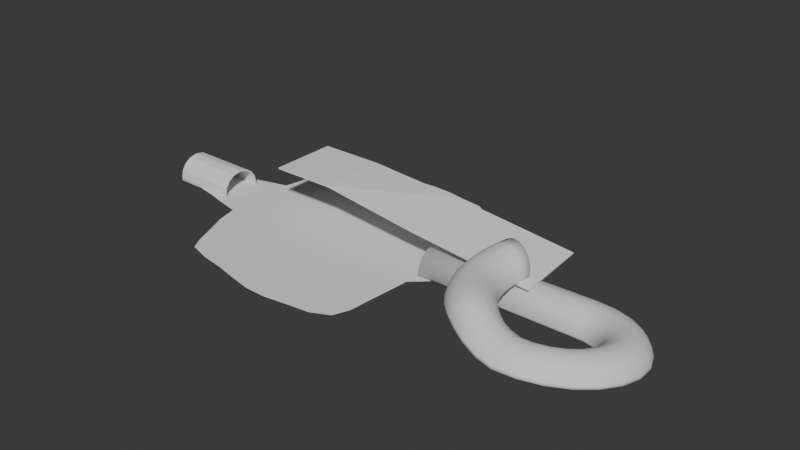 # Source: dragons_ridge.blend  (saved by Blender 4.2.66; exported with 4.5.12 LTS)
import bpy
from mathutils import Matrix  # noqa: F401  (used for matrix-valued properties, if any)

bpy.ops.wm.read_factory_settings(use_empty=True)
scene = bpy.context.scene
scene.name = 'Scene'

# ---- collections
col_collection = bpy.data.collections.new('Collection'); scene.collection.children.link(col_collection)

# ---- world
world_world = bpy.data.worlds.new('World'); scene.world = world_world
world_world.use_nodes = True; world_world.node_tree.nodes.clear()
_N = world_world.node_tree.nodes; _L = world_world.node_tree.links
n0 = _N.new('ShaderNodeOutputWorld'); n0.name = 'World Output'; n0.location = (300, 300)
n1 = _N.new('ShaderNodeBackground'); n1.name = 'Background'; n1.location = (10, 300)
n1.inputs[0].default_value = (0.05088, 0.05088, 0.05088, 1.0)
_L.new(n1.outputs[0], n0.inputs[0])
n0.is_active_output = True
world_world.color = (0.05088, 0.05088, 0.05088)
world_world.sun_shadow_jitter_overblur = 0.0

# ---- meshes
me_cube_001 = bpy.data.meshes.new('Cube.001')
me_cube_001.from_pydata([(-24.0, -15.0, -8.0), (-24.0, 15.0, -8.0), (24.0, -15.0, -8.0), (24.0, 15.0, -8.0), (-24.0, -15.0, -6.36), (-24.0, -0.6398, 8.0), (-24.0, -13.91, -0.8648), (-24.0, -10.79, 3.794), (-24.0, -6.135, 6.907), (-24.0, 0.6398, 8.0), (-24.0, 15.0, -6.36), (-24.0, 6.135, 6.907), (-24.0, 10.79, 3.794), (-24.0, 13.91, -0.8648), (24.0, -0.6398, 8.0), (24.0, -15.0, -6.36), (24.0, -6.135, 6.907), (24.0, -10.79, 3.794), (24.0, -13.91, -0.8648), (24.0, 15.0, -6.36), (24.0, 0.6398, 8.0), (24.0, 13.91, -0.8648), (24.0, 10.79, 3.794), (24.0, 6.135, 6.907)], [], [(20, 9, 5, 14), (1, 3, 2, 0), (1, 10, 19, 3), (9, 20, 23, 11), (11, 23, 22, 12), (12, 22, 21, 13), (13, 21, 19, 10), (14, 5, 8, 16), (16, 8, 7, 17), (17, 7, 6, 18), (18, 6, 4, 15), (2, 15, 4, 0)])
_uv = me_cube_001.uv_layers.new(name='UVMap')
_uv.uv.foreach_set('vector', [0.625, 0.6197, 0.875, 0.6197, 0.875, 0.6303, 0.625, 0.6303, 0.125, 0.5, 0.375, 0.5, 0.375, 0.75, 0.125, 0.75, 0.375, 0.25, 0.4006, 0.25, 0.4006, 0.5, 0.375, 0.5, 0.875, 0.6197, 0.625, 0.6197, 0.625, 0.5739, 0.875, 0.5739, 0.875, 0.5739, 0.625, 0.5739, 0.625, 0.5, 0.875, 0.5, 0.625, 0.25, 0.625, 0.5, 0.4865, 0.5, 0.4865, 0.25, 0.4865, 0.25, 0.4865, 0.5, 0.4006, 0.5, 0.4006, 0.25, 0.625, 0.6303, 0.875, 0.6303, 0.875, 0.6761, 0.625, 0.6761, 0.625, 0.6761, 0.875, 0.6761, 0.875, 0.75, 0.625, 0.75, 0.625, 0.75, 0.625, 1.0, 0.4865, 1.0, 0.4865, 0.75, 0.4865, 0.75, 0.4865, 1.0, 0.4006, 1.0, 0.4006, 0.75, 0.375, 0.75, 0.4006, 0.75, 0.4006, 1.0, 0.375, 1.0])
me_cube_001.update()
me_plane = bpy.data.meshes.new('Plane')
me_plane.from_pydata([(90.22, -85.94, 0.0), (81.66, 84.11, 0.0), (-106.4, 16.26, 0.0), (-105.4, 5.426, 0.0), (-105.4, -5.426, 0.0), (-106.4, -16.26, 0.0), (-40.16, -80.92, 0.0), (-24.06, -85.93, 0.0), (-6.507, -88.82, 0.0), (10.86, -92.99, 0.0), (27.14, -96.34, 0.0), (43.26, -96.51, 0.0), (59.89, -94.18, 0.0), (76.83, -92.24, 0.0), (95.01, -74.06, 0.0), (96.26, -57.81, 0.0), (97.79, -42.02, 0.0), (99.17, -25.98, 0.0), (117.6, -9.011, 0.0), (117.5, 9.005, 0.0), (98.15, 25.89, 0.0), (95.09, 41.77, 0.0), (91.68, 57.4, 0.0), (88.91, 73.5, 0.0), (70.73, 91.69, 0.0), (55.32, 93.76, 0.0), (40.55, 96.29, 0.0), (26.06, 97.35, 0.0), (10.74, 96.33, 0.0), (-6.507, 94.89, 0.0), (-24.06, 94.21, 0.0), (-37.1, 90.08, 0.0), (-92.99, -18.83, 0.0), (-91.45, -6.289, 0.0), (-91.45, 6.289, 0.0), (-92.99, 18.83, 0.0), (-78.59, -22.69, 0.0), (-76.83, -7.777, 0.0), (-76.83, 7.777, 0.0), (-78.59, 22.99, 0.0), (-45.6, -71.39, 0.0), (-51.38, -56.93, 0.0), (-57.91, -41.77, 0.0), (-61.58, -26.41, 0.0), (-60.23, -9.486, 0.0), (-60.23, 9.493, 0.0), (-61.58, 27.44, 0.0), (-57.91, 45.27, 0.0), (-51.38, 63.5, 0.0), (-45.6, 79.98, 0.0), (-26.86, -73.55, 0.0), (-31.38, -60.37, 0.0), (-37.23, -45.46, 0.0), (-41.45, -29.35, 0.0), (-40.83, -10.77, 0.0), (-40.83, 10.8, 0.0), (-41.45, 30.91, 0.0), (-37.23, 49.83, 0.0), (-31.38, 67.26, 0.0), (-26.86, 81.63, 0.0), (-8.911, -75.25, 0.0), (-12.33, -62.19, 0.0), (-16.55, -47.81, 0.0), (-19.76, -31.17, 0.0), (-19.22, -11.17, 0.0), (-19.22, 11.17, 0.0), (-19.76, 32.3, 0.0), (-16.55, 51.16, 0.0), (-12.33, 67.27, 0.0), (-8.911, 81.17, 0.0), (9.189, -77.53, 0.0), (6.734, -63.31, 0.0), (4.06, -48.14, 0.0), (2.459, -30.72, 0.0), (3.324, -10.38, 0.0), (3.324, 10.38, 0.0), (2.459, 30.91, 0.0), (4.06, 49.44, 0.0), (6.734, 65.75, 0.0), (9.155, 80.64, 0.0), (26.85, -79.05, 0.0), (25.95, -63.36, 0.0), (25.05, -47.13, 0.0), (24.74, -28.71, 0.0), (25.32, -9.574, 0.0), (25.32, 9.574, 0.0), (24.74, 28.71, 0.0), (25.0, 47.17, 0.0), (25.53, 63.75, 0.0), (25.98, 79.81, 0.0), (43.49, -78.76, 0.0), (44.13, -61.57, 0.0), (44.78, -44.61, 0.0), (45.25, -27.28, 0.0), (45.41, -9.121, 0.0), (45.41, 9.121, 0.0), (45.19, 27.27, 0.0), (44.09, 44.55, 0.0), (42.5, 61.42, 0.0), (41.09, 78.54, 0.0), (60.24, -76.54, 0.0), (61.16, -59.79, 0.0), (62.31, -43.39, 0.0), (63.27, -26.71, 0.0), (63.64, -9.091, 0.0), (63.64, 9.091, 0.0), (62.83, 26.67, 0.0), (60.68, 43.24, 0.0), (58.14, 59.51, 0.0), (56.1, 76.17, 0.0), (77.28, -74.76, 0.0), (78.43, -58.36, 0.0), (79.85, -42.4, 0.0), (81.12, -26.19, 0.0), (81.79, -9.054, 0.0), (81.77, 9.052, 0.0), (80.27, 26.11, 0.0), (77.45, 42.18, 0.0), (74.28, 57.98, 0.0), (71.74, 74.26, 0.0)], [], [(119, 23, 1, 24), (49, 59, 30, 31), (59, 69, 29, 30), (69, 79, 28, 29), (79, 89, 27, 28), (89, 99, 26, 27), (99, 109, 25, 26), (109, 119, 24, 25), (5, 32, 33, 4), (4, 33, 34, 3), (3, 34, 35, 2), (32, 36, 37, 33), (33, 37, 38, 34), (34, 38, 39, 35), (36, 43, 44, 37), (37, 44, 45, 38), (38, 45, 46, 39), (6, 7, 50, 40), (40, 50, 51, 41), (41, 51, 52, 42), (42, 52, 53, 43), (43, 53, 54, 44), (44, 54, 55, 45), (45, 55, 56, 46), (46, 56, 57, 47), (47, 57, 58, 48), (48, 58, 59, 49), (7, 8, 60, 50), (50, 60, 61, 51), (51, 61, 62, 52), (52, 62, 63, 53), (53, 63, 64, 54), (54, 64, 65, 55), (55, 65, 66, 56), (56, 66, 67, 57), (57, 67, 68, 58), (58, 68, 69, 59), (8, 9, 70, 60), (60, 70, 71, 61), (61, 71, 72, 62), (62, 72, 73, 63), (63, 73, 74, 64), (64, 74, 75, 65), (65, 75, 76, 66), (66, 76, 77, 67), (67, 77, 78, 68), (68, 78, 79, 69), (9, 10, 80, 70), (70, 80, 81, 71), (71, 81, 82, 72), (72, 82, 83, 73), (73, 83, 84, 74), (74, 84, 85, 75), (75, 85, 86, 76), (76, 86, 87, 77), (77, 87, 88, 78), (78, 88, 89, 79), (10, 11, 90, 80), (80, 90, 91, 81), (81, 91, 92, 82), (82, 92, 93, 83), (83, 93, 94, 84), (84, 94, 95, 85), (85, 95, 96, 86), (86, 96, 97, 87), (87, 97, 98, 88), (88, 98, 99, 89), (11, 12, 100, 90), (90, 100, 101, 91), (91, 101, 102, 92), (92, 102, 103, 93), (93, 103, 104, 94), (94, 104, 105, 95), (95, 105, 106, 96), (96, 106, 107, 97), (97, 107, 108, 98), (98, 108, 109, 99), (12, 13, 110, 100), (100, 110, 111, 101), (101, 111, 112, 102), (102, 112, 113, 103), (103, 113, 114, 104), (104, 114, 115, 105), (105, 115, 116, 106), (106, 116, 117, 107), (107, 117, 118, 108), (108, 118, 119, 109), (13, 0, 14, 110), (110, 14, 15, 111), (111, 15, 16, 112), (112, 16, 17, 113), (113, 17, 18, 114), (114, 18, 19, 115), (115, 19, 20, 116), (116, 20, 21, 117), (117, 21, 22, 118), (118, 22, 23, 119)])
_uv = me_plane.uv_layers.new(name='UVMap')
_uv.uv.foreach_set('vector', [0.9091, 0.9091, 1.0, 0.9091, 1.0, 1.0, 0.9091, 1.0, 0.2727, 0.9091, 0.3636, 0.9091, 0.3636, 1.0, 0.2727, 1.0, 0.3636, 0.9091, 0.4545, 0.9091, 0.4545, 1.0, 0.3636, 1.0, 0.4545, 0.9091, 0.5455, 0.9091, 0.5455, 1.0, 0.4545, 1.0, 0.5455, 0.9091, 0.6364, 0.9091, 0.6364, 1.0, 0.5455, 1.0, 0.6364, 0.9091, 0.7273, 0.9091, 0.7273, 1.0, 0.6364, 1.0, 0.7273, 0.9091, 0.8182, 0.9091, 0.8182, 1.0, 0.7273, 1.0, 0.8182, 0.9091, 0.9091, 0.9091, 0.9091, 1.0, 0.8182, 1.0, 0.0, 0.3636, 0.09091, 0.3636, 0.09091, 0.4545, 0.0, 0.4545, 0.0, 0.4545, 0.09091, 0.4545, 0.09091, 0.5455, 0.0, 0.5455, 0.0, 0.5455, 0.09091, 0.5455, 0.09091, 0.6364, 0.0, 0.6364, 0.09091, 0.3636, 0.1818, 0.3636, 0.1818, 0.4545, 0.09091, 0.4545, 0.09091, 0.4545, 0.1818, 0.4545, 0.1818, 0.5455, 0.09091, 0.5455, 0.09091, 0.5455, 0.1818, 0.5455, 0.1818, 0.6364, 0.09091, 0.6364, 0.1818, 0.3636, 0.2727, 0.3636, 0.2727, 0.4545, 0.1818, 0.4545, 0.1818, 0.4545, 0.2727, 0.4545, 0.2727, 0.5455, 0.1818, 0.5455, 0.1818, 0.5455, 0.2727, 0.5455, 0.2727, 0.6364, 0.1818, 0.6364, 0.2727, 0.0, 0.3636, 0.0, 0.3636, 0.09091, 0.2727, 0.09091, 0.2727, 0.09091, 0.3636, 0.09091, 0.3636, 0.1818, 0.2727, 0.1818, 0.2727, 0.1818, 0.3636, 0.1818, 0.3636, 0.2727, 0.2727, 0.2727, 0.2727, 0.2727, 0.3636, 0.2727, 0.3636, 0.3636, 0.2727, 0.3636, 0.2727, 0.3636, 0.3636, 0.3636, 0.3636, 0.4545, 0.2727, 0.4545, 0.2727, 0.4545, 0.3636, 0.4545, 0.3636, 0.5455, 0.2727, 0.5455, 0.2727, 0.5455, 0.3636, 0.5455, 0.3636, 0.6364, 0.2727, 0.6364, 0.2727, 0.6364, 0.3636, 0.6364, 0.3636, 0.7273, 0.2727, 0.7273, 0.2727, 0.7273, 0.3636, 0.7273, 0.3636, 0.8182, 0.2727, 0.8182, 0.2727, 0.8182, 0.3636, 0.8182, 0.3636, 0.9091, 0.2727, 0.9091, 0.3636, 0.0, 0.4545, 0.0, 0.4545, 0.09091, 0.3636, 0.09091, 0.3636, 0.09091, 0.4545, 0.09091, 0.4545, 0.1818, 0.3636, 0.1818, 0.3636, 0.1818, 0.4545, 0.1818, 0.4545, 0.2727, 0.3636, 0.2727, 0.3636, 0.2727, 0.4545, 0.2727, 0.4545, 0.3636, 0.3636, 0.3636, 0.3636, 0.3636, 0.4545, 0.3636, 0.4545, 0.4545, 0.3636, 0.4545, 0.3636, 0.4545, 0.4545, 0.4545, 0.4545, 0.5455, 0.3636, 0.5455, 0.3636, 0.5455, 0.4545, 0.5455, 0.4545, 0.6364, 0.3636, 0.6364, 0.3636, 0.6364, 0.4545, 0.6364, 0.4545, 0.7273, 0.3636, 0.7273, 0.3636, 0.7273, 0.4545, 0.7273, 0.4545, 0.8182, 0.3636, 0.8182, 0.3636, 0.8182, 0.4545, 0.8182, 0.4545, 0.9091, 0.3636, 0.9091, 0.4545, 0.0, 0.5455, 0.0, 0.5455, 0.09091, 0.4545, 0.09091, 0.4545, 0.09091, 0.5455, 0.09091, 0.5455, 0.1818, 0.4545, 0.1818, 0.4545, 0.1818, 0.5455, 0.1818, 0.5455, 0.2727, 0.4545, 0.2727, 0.4545, 0.2727, 0.5455, 0.2727, 0.5455, 0.3636, 0.4545, 0.3636, 0.4545, 0.3636, 0.5455, 0.3636, 0.5455, 0.4545, 0.4545, 0.4545, 0.4545, 0.4545, 0.5455, 0.4545, 0.5455, 0.5455, 0.4545, 0.5455, 0.4545, 0.5455, 0.5455, 0.5455, 0.5455, 0.6364, 0.4545, 0.6364, 0.4545, 0.6364, 0.5455, 0.6364, 0.5455, 0.7273, 0.4545, 0.7273, 0.4545, 0.7273, 0.5455, 0.7273, 0.5455, 0.8182, 0.4545, 0.8182, 0.4545, 0.8182, 0.5455, 0.8182, 0.5455, 0.9091, 0.4545, 0.9091, 0.5455, 0.0, 0.6364, 0.0, 0.6364, 0.09091, 0.5455, 0.09091, 0.5455, 0.09091, 0.6364, 0.09091, 0.6364, 0.1818, 0.5455, 0.1818, 0.5455, 0.1818, 0.6364, 0.1818, 0.6364, 0.2727, 0.5455, 0.2727, 0.5455, 0.2727, 0.6364, 0.2727, 0.6364, 0.3636, 0.5455, 0.3636, 0.5455, 0.3636, 0.6364, 0.3636, 0.6364, 0.4545, 0.5455, 0.4545, 0.5455, 0.4545, 0.6364, 0.4545, 0.6364, 0.5455, 0.5455, 0.5455, 0.5455, 0.5455, 0.6364, 0.5455, 0.6364, 0.6364, 0.5455, 0.6364, 0.5455, 0.6364, 0.6364, 0.6364, 0.6364, 0.7273, 0.5455, 0.7273, 0.5455, 0.7273, 0.6364, 0.7273, 0.6364, 0.8182, 0.5455, 0.8182, 0.5455, 0.8182, 0.6364, 0.8182, 0.6364, 0.9091, 0.5455, 0.9091, 0.6364, 0.0, 0.7273, 0.0, 0.7273, 0.09091, 0.6364, 0.09091, 0.6364, 0.09091, 0.7273, 0.09091, 0.7273, 0.1818, 0.6364, 0.1818, 0.6364, 0.1818, 0.7273, 0.1818, 0.7273, 0.2727, 0.6364, 0.2727, 0.6364, 0.2727, 0.7273, 0.2727, 0.7273, 0.3636, 0.6364, 0.3636, 0.6364, 0.3636, 0.7273, 0.3636, 0.7273, 0.4545, 0.6364, 0.4545, 0.6364, 0.4545, 0.7273, 0.4545, 0.7273, 0.5455, 0.6364, 0.5455, 0.6364, 0.5455, 0.7273, 0.5455, 0.7273, 0.6364, 0.6364, 0.6364, 0.6364, 0.6364, 0.7273, 0.6364, 0.7273, 0.7273, 0.6364, 0.7273, 0.6364, 0.7273, 0.7273, 0.7273, 0.7273, 0.8182, 0.6364, 0.8182, 0.6364, 0.8182, 0.7273, 0.8182, 0.7273, 0.9091, 0.6364, 0.9091, 0.7273, 0.0, 0.8182, 0.0, 0.8182, 0.09091, 0.7273, 0.09091, 0.7273, 0.09091, 0.8182, 0.09091, 0.8182, 0.1818, 0.7273, 0.1818, 0.7273, 0.1818, 0.8182, 0.1818, 0.8182, 0.2727, 0.7273, 0.2727, 0.7273, 0.2727, 0.8182, 0.2727, 0.8182, 0.3636, 0.7273, 0.3636, 0.7273, 0.3636, 0.8182, 0.3636, 0.8182, 0.4545, 0.7273, 0.4545, 0.7273, 0.4545, 0.8182, 0.4545, 0.8182, 0.5455, 0.7273, 0.5455, 0.7273, 0.5455, 0.8182, 0.5455, 0.8182, 0.6364, 0.7273, 0.6364, 0.7273, 0.6364, 0.8182, 0.6364, 0.8182, 0.7273, 0.7273, 0.7273, 0.7273, 0.7273, 0.8182, 0.7273, 0.8182, 0.8182, 0.7273, 0.8182, 0.7273, 0.8182, 0.8182, 0.8182, 0.8182, 0.9091, 0.7273, 0.9091, 0.8182, 0.0, 0.9091, 0.0, 0.9091, 0.09091, 0.8182, 0.09091, 0.8182, 0.09091, 0.9091, 0.09091, 0.9091, 0.1818, 0.8182, 0.1818, 0.8182, 0.1818, 0.9091, 0.1818, 0.9091, 0.2727, 0.8182, 0.2727, 0.8182, 0.2727, 0.9091, 0.2727, 0.9091, 0.3636, 0.8182, 0.3636, 0.8182, 0.3636, 0.9091, 0.3636, 0.9091, 0.4545, 0.8182, 0.4545, 0.8182, 0.4545, 0.9091, 0.4545, 0.9091, 0.5455, 0.8182, 0.5455, 0.8182, 0.5455, 0.9091, 0.5455, 0.9091, 0.6364, 0.8182, 0.6364, 0.8182, 0.6364, 0.9091, 0.6364, 0.9091, 0.7273, 0.8182, 0.7273, 0.8182, 0.7273, 0.9091, 0.7273, 0.9091, 0.8182, 0.8182, 0.8182, 0.8182, 0.8182, 0.9091, 0.8182, 0.9091, 0.9091, 0.8182, 0.9091, 0.9091, 0.0, 1.0, 0.0, 1.0, 0.09091, 0.9091, 0.09091, 0.9091, 0.09091, 1.0, 0.09091, 1.0, 0.1818, 0.9091, 0.1818, 0.9091, 0.1818, 1.0, 0.1818, 1.0, 0.2727, 0.9091, 0.2727, 0.9091, 0.2727, 1.0, 0.2727, 1.0, 0.3636, 0.9091, 0.3636, 0.9091, 0.3636, 1.0, 0.3636, 1.0, 0.4545, 0.9091, 0.4545, 0.9091, 0.4545, 1.0, 0.4545, 1.0, 0.5455, 0.9091, 0.5455, 0.9091, 0.5455, 1.0, 0.5455, 1.0, 0.6364, 0.9091, 0.6364, 0.9091, 0.6364, 1.0, 0.6364, 1.0, 0.7273, 0.9091, 0.7273, 0.9091, 0.7273, 1.0, 0.7273, 1.0, 0.8182, 0.9091, 0.8182, 0.9091, 0.8182, 1.0, 0.8182, 1.0, 0.9091, 0.9091, 0.9091])
me_plane.update()
me_cube_002 = bpy.data.meshes.new('Cube.002')
me_cube_002.from_pydata([(-24.0, -15.0, -8.0), (-24.0, 15.0, -8.0), (93.39, -15.0, -8.0), (93.39, 15.0, -8.0), (-24.0, -15.0, -6.36), (-24.0, -0.6398, 8.0), (-24.0, -13.91, -0.8648), (-24.0, -10.79, 3.794), (-24.0, -6.135, 6.907), (-24.0, 0.6398, 8.0), (-24.0, 15.0, -6.36), (-24.0, 6.135, 6.907), (-24.0, 10.79, 3.794), (-24.0, 13.91, -0.8648), (93.39, -0.6398, 8.0), (93.39, -15.0, -6.36), (93.39, -6.135, 6.907), (93.39, -10.79, 3.794), (93.39, -13.91, -0.8648), (93.39, 15.0, -6.36), (93.39, 0.6398, 8.0), (93.39, 13.91, -0.8648), (93.39, 10.79, 3.794), (93.39, 6.135, 6.907), (100.3, -15.91, -7.842), (108.1, 13.06, -7.662), (103.3, -1.947, 8.227), (100.2, -15.9, -6.204), (101.9, -7.26, 7.102), (100.8, -11.78, 3.965), (100.2, -14.81, -0.7076), (108.0, 13.07, -6.024), (103.6, -0.7111, 8.235), (107.4, 12.05, -0.5412), (106.4, 9.069, 4.094), (105.1, 4.589, 7.176), (106.6, -18.57, -7.379), (121.7, 7.374, -6.674), (112.4, -5.775, 8.893), (106.5, -18.53, -5.746), (109.8, -10.55, 7.675), (107.7, -14.66, 4.466), (106.6, -17.46, -0.2474), (121.5, 7.413, -5.041), (113.1, -4.668, 8.923), (120.5, 6.597, 0.4065), (118.5, 4.014, 4.973), (115.9, 0.05855, 7.964), (112.1, -22.8, -6.644), (133.3, -1.651, -5.104), (120.3, -11.85, 9.95), (111.9, -22.71, -5.019), (116.5, -15.78, 8.585), (113.6, -19.23, 5.26), (112.0, -21.66, 0.4833), (133.1, -1.567, -3.479), (121.2, -10.95, 10.02), (131.6, -2.055, 1.911), (128.9, -4.01, 6.369), (125.2, -7.134, 9.214), (116.2, -28.29, -5.69), (142.1, -13.38, -3.065), (126.2, -19.75, 11.32), (115.9, -28.14, -4.075), (121.6, -22.58, 9.766), (118.0, -25.16, 6.293), (116.1, -27.12, 1.433), (141.8, -13.23, -1.45), (127.3, -19.11, 11.44), (140.1, -13.3, 3.866), (136.7, -14.44, 8.182), (132.2, -16.48, 10.84), (118.7, -34.65, -4.583), (147.4, -26.97, -0.7003), (129.8, -28.91, 12.92), (118.4, -34.44, -2.98), (124.7, -30.45, 11.14), (120.8, -32.05, 7.49), (118.5, -33.45, 2.534), (147.2, -26.76, 0.9026), (131.0, -28.58, 13.08), (145.2, -26.33, 6.133), (141.4, -26.52, 10.28), (136.5, -27.31, 12.72), (119.4, -41.44, -3.103), (148.9, -41.48, 1.822), (130.8, -38.67, 14.61), (119.1, -41.15, -1.529), (125.6, -38.86, 12.6), (121.5, -39.39, 8.767), (119.2, -40.2, 3.745), (148.7, -41.19, 3.412), (132.1, -38.67, 14.84), (146.6, -40.23, 8.551), (142.8, -39.42, 12.53), (137.7, -38.87, 14.73), (118.3, -48.17, -1.353), (146.5, -55.86, 4.323), (129.2, -48.36, 16.3), (118.0, -47.81, 0.175), (124.2, -47.19, 14.05), (120.3, -46.67, 10.03), (118.1, -46.89, 5.14), (146.2, -55.5, 5.9), (130.4, -48.68, 16.58), (144.3, -54.02, 10.95), (140.6, -52.2, 14.75), (135.7, -50.33, 16.73), (115.4, -54.37, -0.8539), (140.3, -69.1, 6.625), (125.0, -57.27, 17.85), (115.1, -53.95, 0.695), (120.6, -54.86, 15.38), (117.1, -53.38, 11.2), (115.2, -53.06, 5.981), (140.1, -68.67, 8.191), (126.0, -57.9, 18.18), (138.4, -66.71, 13.15), (135.1, -63.97, 16.8), (130.8, -60.88, 18.56), (110.9, -59.59, 0.05675), (130.8, -80.25, 8.565), (118.6, -64.78, 19.16), (110.7, -59.11, 1.596), (115.1, -61.32, 16.5), (112.3, -59.03, 12.18), (110.8, -58.25, 6.884), (130.6, -79.77, 10.12), (119.4, -65.67, 19.53), (129.2, -77.41, 15.02), (126.6, -73.89, 18.52), (123.2, -69.77, 20.11), (105.2, -63.47, 1.314), (118.6, -88.54, 10.01), (110.4, -70.37, 20.13), (105.1, -62.95, 2.813), (108.0, -66.12, 17.34), (106.2, -63.22, 12.91), (105.1, -62.11, 7.788), (118.5, -88.02, 11.56), (110.9, -71.43, 20.53), (117.6, -85.35, 16.4), (115.8, -81.26, 19.8), (113.5, -76.38, 21.26), (98.67, -65.73, 1.658), (104.6, -93.37, 10.85), (101.0, -73.62, 20.69), (98.61, -65.19, 3.144), (99.91, -68.92, 17.83), (99.09, -65.67, 13.34), (98.63, -64.36, 8.01), (104.6, -92.82, 12.39), (101.2, -74.8, 21.12), (104.2, -89.98, 17.2), (103.4, -85.55, 20.55), (102.4, -80.22, 21.93), (91.77, -66.22, 2.485), (89.89, -94.4, 11.02), (91.03, -74.31, 20.81), (91.79, -65.66, 3.94), (91.36, -69.51, 17.93), (91.62, -66.19, 13.43), (91.77, -64.84, 8.473), (89.91, -93.84, 12.57), (90.95, -75.51, 21.24), (90.03, -90.96, 17.37), (90.28, -86.47, 20.71), (90.6, -81.04, 22.07), (84.16, -65.23, 2.684), (78.13, -92.61, 12.68), (82.26, -72.71, 22.04), (84.26, -64.66, 4.158), (83.3, -68.08, 19.06), (84.04, -64.93, 14.49), (84.37, -63.72, 9.112), (78.23, -92.03, 14.21), (82.01, -73.88, 22.5), (78.79, -89.1, 18.95), (79.71, -84.62, 22.19), (80.84, -79.28, 23.44), (76.79, -63.11, 4.384), (67.05, -89.05, 15.4), (73.7, -69.8, 25.13), (76.98, -62.52, 5.831), (75.57, -65.44, 21.08), (76.77, -62.53, 15.78), (77.25, -61.5, 10.47), (67.19, -88.47, 17.01), (73.23, -70.91, 25.79), (67.99, -85.56, 21.99), (69.34, -81.2, 25.75), (71.13, -76.05, 27.23), (70.65, -59.89, 5.975), (56.92, -83.82, 17.54), (65.14, -65.65, 28.82), (70.91, -59.31, 7.485), (68.13, -61.66, 24.67), (70.19, -59.05, 19.09), (71.07, -58.22, 12.84), (56.86, -83.23, 19.25), (64.37, -66.67, 29.59), (57.24, -80.41, 25.63), (58.64, -76.27, 29.96), (61.07, -71.44, 31.36), (65.8, -55.65, 9.192), (47.32, -77.02, 18.71), (57.1, -60.34, 30.53), (65.95, -55.09, 10.82), (60.87, -56.81, 27.68), (63.98, -54.57, 22.01), (65.64, -53.96, 16.38), (47.18, -76.45, 20.31), (56.28, -61.26, 30.81), (47.44, -73.77, 26.06), (49.13, -69.94, 30.18), (52.29, -65.55, 31.75), (61.36, -50.49, 11.65), (38.74, -68.81, 18.33), (50.18, -54.01, 30.6), (61.38, -49.95, 13.23), (54.65, -51.01, 28.09), (58.3, -49.19, 23.72), (60.62, -48.81, 18.69), (38.67, -68.27, 19.88), (49.19, -54.79, 30.83), (39.31, -65.8, 24.87), (41.53, -62.37, 28.7), (45.0, -58.5, 30.8), (57.03, -44.52, 11.96), (31.44, -59.38, 16.91), (44.92, -46.78, 29.57), (57.04, -44.02, 13.52), (49.59, -44.39, 27.62), (53.54, -43.03, 23.89), (56.15, -42.9, 18.93), (31.46, -58.88, 18.47), (43.82, -47.42, 29.78), (32.43, -56.68, 23.53), (35.13, -53.72, 27.45), (39.13, -50.47, 29.65), (53.13, -37.88, 11.19), (25.62, -48.94, 15.77), (40.78, -38.84, 28.77), (53.21, -37.43, 12.77), (45.76, -37.11, 26.88), (49.87, -36.23, 23.17), (52.49, -36.35, 18.22), (25.7, -48.5, 17.35), (39.6, -39.31, 28.96), (26.99, -46.6, 22.47), (30.08, -44.19, 26.47), (34.51, -41.63, 28.75), (50.25, -30.71, 10.63), (21.4, -37.73, 14.95), (37.85, -30.35, 28.2), (50.39, -30.33, 12.22), (43.04, -29.31, 26.35), (47.25, -28.95, 22.66), (49.83, -29.31, 17.7), (21.55, -37.35, 16.54), (36.62, -30.64, 28.38), (23.08, -35.81, 21.7), (26.49, -34.0, 25.77), (31.24, -32.18, 28.11), (48.46, -23.19, 10.28), (18.89, -26.0, 14.46), (36.22, -21.5, 27.88), (48.66, -22.88, 11.88), (41.5, -21.2, 26.05), (45.72, -21.35, 22.36), (48.24, -21.94, 17.39), (19.08, -25.69, 16.06), (34.96, -21.62, 28.06), (20.82, -24.54, 21.26), (24.44, -23.37, 25.37), (29.41, -22.34, 27.75), (47.8, -15.48, 10.16), (18.13, -14.01, 14.31), (35.9, -12.51, 27.82), (48.04, -15.24, 11.76), (41.18, -12.93, 25.98), (45.34, -13.6, 22.29), (47.75, -14.41, 17.3), (18.36, -13.78, 15.92), (34.64, -12.45, 27.99), (20.24, -13.06, 21.15), (23.99, -12.55, 25.28), (29.04, -12.34, 27.68), (48.29, -7.751, 10.25), (19.14, -2.05, 14.51), (36.92, -3.575, 28.01), (48.55, -7.602, 11.86), (42.08, -4.718, 26.16), (46.1, -5.884, 22.44), (48.38, -6.897, 17.42), (19.41, -1.902, 16.12), (35.67, -3.331, 28.2), (21.36, -1.613, 21.37), (25.13, -1.783, 25.5), (30.16, -2.386, 27.9), (49.9, -0.1871, 10.57), (21.91, 9.622, 15.05), (39.24, 5.107, 28.47), (50.18, -0.1258, 12.18), (44.18, 3.269, 26.57), (47.99, 1.629, 22.81), (50.1, 0.4372, 17.75), (22.19, 9.683, 16.66), (38.04, 5.525, 28.66), (24.15, 9.531, 21.91), (27.85, 8.688, 26.03), (32.73, 7.281, 28.4)], [], [(20, 9, 5, 14), (1, 3, 2, 0), (1, 10, 19, 3), (9, 20, 23, 11), (11, 23, 22, 12), (12, 22, 21, 13), (13, 21, 19, 10), (14, 5, 8, 16), (16, 8, 7, 17), (17, 7, 6, 18), (18, 6, 4, 15), (2, 15, 4, 0), (21, 22, 34, 33), (2, 3, 25, 24), (22, 23, 35, 34), (23, 20, 32, 35), (15, 2, 24, 27), (18, 15, 27, 30), (20, 14, 26, 32), (14, 16, 28, 26), (17, 18, 30, 29), (16, 17, 29, 28), (3, 19, 31, 25), (19, 21, 33, 31), (32, 26, 38, 44), (24, 25, 37, 36), (29, 30, 42, 41), (31, 33, 45, 43), (25, 31, 43, 37), (35, 32, 44, 47), (30, 27, 39, 42), (26, 28, 40, 38), (34, 35, 47, 46), (27, 24, 36, 39), (28, 29, 41, 40), (33, 34, 46, 45), (45, 46, 58, 57), (44, 38, 50, 56), (36, 37, 49, 48), (41, 42, 54, 53), (43, 45, 57, 55), (37, 43, 55, 49), (47, 44, 56, 59), (42, 39, 51, 54), (38, 40, 52, 50), (46, 47, 59, 58), (39, 36, 48, 51), (40, 41, 53, 52), (57, 58, 70, 69), (56, 50, 62, 68), (48, 49, 61, 60), (53, 54, 66, 65), (55, 57, 69, 67), (49, 55, 67, 61), (59, 56, 68, 71), (54, 51, 63, 66), (50, 52, 64, 62), (58, 59, 71, 70), (51, 48, 60, 63), (52, 53, 65, 64), (64, 65, 77, 76), (69, 70, 82, 81), (68, 62, 74, 80), (60, 61, 73, 72), (65, 66, 78, 77), (67, 69, 81, 79), (61, 67, 79, 73), (71, 68, 80, 83), (66, 63, 75, 78), (62, 64, 76, 74), (70, 71, 83, 82), (63, 60, 72, 75), (76, 77, 89, 88), (81, 82, 94, 93), (80, 74, 86, 92), (72, 73, 85, 84), (77, 78, 90, 89), (79, 81, 93, 91), (73, 79, 91, 85), (83, 80, 92, 95), (78, 75, 87, 90), (74, 76, 88, 86), (82, 83, 95, 94), (75, 72, 84, 87), (87, 84, 96, 99), (88, 89, 101, 100), (93, 94, 106, 105), (92, 86, 98, 104), (84, 85, 97, 96), (89, 90, 102, 101), (91, 93, 105, 103), (85, 91, 103, 97), (95, 92, 104, 107), (90, 87, 99, 102), (86, 88, 100, 98), (94, 95, 107, 106), (106, 107, 119, 118), (99, 96, 108, 111), (100, 101, 113, 112), (105, 106, 118, 117), (104, 98, 110, 116), (96, 97, 109, 108), (101, 102, 114, 113), (103, 105, 117, 115), (97, 103, 115, 109), (107, 104, 116, 119), (102, 99, 111, 114), (98, 100, 112, 110), (118, 119, 131, 130), (111, 108, 120, 123), (112, 113, 125, 124), (117, 118, 130, 129), (116, 110, 122, 128), (108, 109, 121, 120), (113, 114, 126, 125), (115, 117, 129, 127), (109, 115, 127, 121), (119, 116, 128, 131), (114, 111, 123, 126), (110, 112, 124, 122), (122, 124, 136, 134), (130, 131, 143, 142), (123, 120, 132, 135), (124, 125, 137, 136), (129, 130, 142, 141), (128, 122, 134, 140), (120, 121, 133, 132), (125, 126, 138, 137), (127, 129, 141, 139), (121, 127, 139, 133), (131, 128, 140, 143), (126, 123, 135, 138), (134, 136, 148, 146), (142, 143, 155, 154), (135, 132, 144, 147), (136, 137, 149, 148), (141, 142, 154, 153), (140, 134, 146, 152), (132, 133, 145, 144), (137, 138, 150, 149), (139, 141, 153, 151), (133, 139, 151, 145), (143, 140, 152, 155), (138, 135, 147, 150), (150, 147, 159, 162), (146, 148, 160, 158), (154, 155, 167, 166), (147, 144, 156, 159), (148, 149, 161, 160), (153, 154, 166, 165), (152, 146, 158, 164), (144, 145, 157, 156), (149, 150, 162, 161), (151, 153, 165, 163), (145, 151, 163, 157), (155, 152, 164, 167), (160, 161, 173, 172), (165, 166, 178, 177), (164, 158, 170, 176), (156, 157, 169, 168), (161, 162, 174, 173), (163, 165, 177, 175), (157, 163, 175, 169), (167, 164, 176, 179), (162, 159, 171, 174), (158, 160, 172, 170), (166, 167, 179, 178), (159, 156, 168, 171), (172, 173, 185, 184), (177, 178, 190, 189), (176, 170, 182, 188), (168, 169, 181, 180), (173, 174, 186, 185), (175, 177, 189, 187), (169, 175, 187, 181), (179, 176, 188, 191), (174, 171, 183, 186), (170, 172, 184, 182), (178, 179, 191, 190), (171, 168, 180, 183), (183, 180, 192, 195), (184, 185, 197, 196), (189, 190, 202, 201), (188, 182, 194, 200), (180, 181, 193, 192), (185, 186, 198, 197), (187, 189, 201, 199), (181, 187, 199, 193), (191, 188, 200, 203), (186, 183, 195, 198), (182, 184, 196, 194), (190, 191, 203, 202), (202, 203, 215, 214), (195, 192, 204, 207), (196, 197, 209, 208), (201, 202, 214, 213), (200, 194, 206, 212), (192, 193, 205, 204), (197, 198, 210, 209), (199, 201, 213, 211), (193, 199, 211, 205), (203, 200, 212, 215), (198, 195, 207, 210), (194, 196, 208, 206), (214, 215, 227, 226), (207, 204, 216, 219), (208, 209, 221, 220), (213, 214, 226, 225), (212, 206, 218, 224), (204, 205, 217, 216), (209, 210, 222, 221), (211, 213, 225, 223), (205, 211, 223, 217), (215, 212, 224, 227), (210, 207, 219, 222), (206, 208, 220, 218), (218, 220, 232, 230), (226, 227, 239, 238), (219, 216, 228, 231), (220, 221, 233, 232), (225, 226, 238, 237), (224, 218, 230, 236), (216, 217, 229, 228), (221, 222, 234, 233), (223, 225, 237, 235), (217, 223, 235, 229), (227, 224, 236, 239), (222, 219, 231, 234), (230, 232, 244, 242), (238, 239, 251, 250), (231, 228, 240, 243), (232, 233, 245, 244), (237, 238, 250, 249), (236, 230, 242, 248), (228, 229, 241, 240), (233, 234, 246, 245), (235, 237, 249, 247), (229, 235, 247, 241), (239, 236, 248, 251), (234, 231, 243, 246), (246, 243, 255, 258), (242, 244, 256, 254), (250, 251, 263, 262), (243, 240, 252, 255), (244, 245, 257, 256), (249, 250, 262, 261), (248, 242, 254, 260), (240, 241, 253, 252), (245, 246, 258, 257), (247, 249, 261, 259), (241, 247, 259, 253), (251, 248, 260, 263), (263, 260, 272, 275), (258, 255, 267, 270), (254, 256, 268, 266), (262, 263, 275, 274), (255, 252, 264, 267), (256, 257, 269, 268), (261, 262, 274, 273), (260, 254, 266, 272), (252, 253, 265, 264), (257, 258, 270, 269), (259, 261, 273, 271), (253, 259, 271, 265), (265, 271, 283, 277), (275, 272, 284, 287), (270, 267, 279, 282), (266, 268, 280, 278), (274, 275, 287, 286), (267, 264, 276, 279), (268, 269, 281, 280), (273, 274, 286, 285), (272, 266, 278, 284), (264, 265, 277, 276), (269, 270, 282, 281), (271, 273, 285, 283), (283, 285, 297, 295), (277, 283, 295, 289), (287, 284, 296, 299), (282, 279, 291, 294), (278, 280, 292, 290), (286, 287, 299, 298), (279, 276, 288, 291), (280, 281, 293, 292), (285, 286, 298, 297), (284, 278, 290, 296), (276, 277, 289, 288), (281, 282, 294, 293), (295, 297, 309, 307), (289, 295, 307, 301), (299, 296, 308, 311), (294, 291, 303, 306), (290, 292, 304, 302), (298, 299, 311, 310), (291, 288, 300, 303), (292, 293, 305, 304), (297, 298, 310, 309), (296, 290, 302, 308), (288, 289, 301, 300), (293, 294, 306, 305)])
me_cube_002.polygons.foreach_set('use_smooth', [True] * 300)
_uv = me_cube_002.uv_layers.new(name='UVMap')
_uv.uv.foreach_set('vector', [0.625, 0.6197, 0.875, 0.6197, 0.875, 0.6303, 0.625, 0.6303, 0.125, 0.5, 0.375, 0.5, 0.375, 0.75, 0.125, 0.75, 0.375, 0.25, 0.4006, 0.25, 0.4006, 0.5, 0.375, 0.5, 0.875, 0.6197, 0.625, 0.6197, 0.625, 0.5739, 0.875, 0.5739, 0.875, 0.5739, 0.625, 0.5739, 0.625, 0.5, 0.875, 0.5, 0.625, 0.25, 0.625, 0.5, 0.4865, 0.5, 0.4865, 0.25, 0.4865, 0.25, 0.4865, 0.5, 0.4006, 0.5, 0.4006, 0.25, 0.625, 0.6303, 0.875, 0.6303, 0.875, 0.6761, 0.625, 0.6761, 0.625, 0.6761, 0.875, 0.6761, 0.875, 0.75, 0.625, 0.75, 0.625, 0.75, 0.625, 1.0, 0.4865, 1.0, 0.4865, 0.75, 0.4865, 0.75, 0.4865, 1.0, 0.4006, 1.0, 0.4006, 0.75, 0.375, 0.75, 0.4006, 0.75, 0.4006, 1.0, 0.375, 1.0, 0.4865, 0.5, 0.625, 0.5, 0.625, 0.5, 0.4865, 0.5, 0.375, 0.75, 0.375, 0.5, 0.375, 0.5, 0.375, 0.75, 0.625, 0.5, 0.625, 0.5739, 0.625, 0.5739, 0.625, 0.5, 0.625, 0.5739, 0.625, 0.6197, 0.625, 0.6197, 0.625, 0.5739, 0.4006, 0.75, 0.375, 0.75, 0.375, 0.75, 0.4006, 0.75, 0.4865, 0.75, 0.4006, 0.75, 0.4006, 0.75, 0.4865, 0.75, 0.625, 0.6197, 0.625, 0.6303, 0.625, 0.6303, 0.625, 0.6197, 0.625, 0.6303, 0.625, 0.6761, 0.625, 0.6761, 0.625, 0.6303, 0.625, 0.75, 0.4865, 0.75, 0.4865, 0.75, 0.625, 0.75, 0.625, 0.6761, 0.625, 0.75, 0.625, 0.75, 0.625, 0.6761, 0.375, 0.5, 0.4006, 0.5, 0.4006, 0.5, 0.375, 0.5, 0.4006, 0.5, 0.4865, 0.5, 0.4865, 0.5, 0.4006, 0.5, 0.625, 0.6197, 0.625, 0.6303, 0.625, 0.6303, 0.625, 0.6197, 0.375, 0.75, 0.375, 0.5, 0.375, 0.5, 0.375, 0.75, 0.625, 0.75, 0.4865, 0.75, 0.4865, 0.75, 0.625, 0.75, 0.4006, 0.5, 0.4865, 0.5, 0.4865, 0.5, 0.4006, 0.5, 0.375, 0.5, 0.4006, 0.5, 0.4006, 0.5, 0.375, 0.5, 0.625, 0.5739, 0.625, 0.6197, 0.625, 0.6197, 0.625, 0.5739, 0.4865, 0.75, 0.4006, 0.75, 0.4006, 0.75, 0.4865, 0.75, 0.625, 0.6303, 0.625, 0.6761, 0.625, 0.6761, 0.625, 0.6303, 0.625, 0.5, 0.625, 0.5739, 0.625, 0.5739, 0.625, 0.5, 0.4006, 0.75, 0.375, 0.75, 0.375, 0.75, 0.4006, 0.75, 0.625, 0.6761, 0.625, 0.75, 0.625, 0.75, 0.625, 0.6761, 0.4865, 0.5, 0.625, 0.5, 0.625, 0.5, 0.4865, 0.5, 0.4865, 0.5, 0.625, 0.5, 0.625, 0.5, 0.4865, 0.5, 0.625, 0.6197, 0.625, 0.6303, 0.625, 0.6303, 0.625, 0.6197, 0.375, 0.75, 0.375, 0.5, 0.375, 0.5, 0.375, 0.75, 0.625, 0.75, 0.4865, 0.75, 0.4865, 0.75, 0.625, 0.75, 0.4006, 0.5, 0.4865, 0.5, 0.4865, 0.5, 0.4006, 0.5, 0.375, 0.5, 0.4006, 0.5, 0.4006, 0.5, 0.375, 0.5, 0.625, 0.5739, 0.625, 0.6197, 0.625, 0.6197, 0.625, 0.5739, 0.4865, 0.75, 0.4006, 0.75, 0.4006, 0.75, 0.4865, 0.75, 0.625, 0.6303, 0.625, 0.6761, 0.625, 0.6761, 0.625, 0.6303, 0.625, 0.5, 0.625, 0.5739, 0.625, 0.5739, 0.625, 0.5, 0.4006, 0.75, 0.375, 0.75, 0.375, 0.75, 0.4006, 0.75, 0.625, 0.6761, 0.625, 0.75, 0.625, 0.75, 0.625, 0.6761, 0.4865, 0.5, 0.625, 0.5, 0.625, 0.5, 0.4865, 0.5, 0.625, 0.6197, 0.625, 0.6303, 0.625, 0.6303, 0.625, 0.6197, 0.375, 0.75, 0.375, 0.5, 0.375, 0.5, 0.375, 0.75, 0.625, 0.75, 0.4865, 0.75, 0.4865, 0.75, 0.625, 0.75, 0.4006, 0.5, 0.4865, 0.5, 0.4865, 0.5, 0.4006, 0.5, 0.375, 0.5, 0.4006, 0.5, 0.4006, 0.5, 0.375, 0.5, 0.625, 0.5739, 0.625, 0.6197, 0.625, 0.6197, 0.625, 0.5739, 0.4865, 0.75, 0.4006, 0.75, 0.4006, 0.75, 0.4865, 0.75, 0.625, 0.6303, 0.625, 0.6761, 0.625, 0.6761, 0.625, 0.6303, 0.625, 0.5, 0.625, 0.5739, 0.625, 0.5739, 0.625, 0.5, 0.4006, 0.75, 0.375, 0.75, 0.375, 0.75, 0.4006, 0.75, 0.625, 0.6761, 0.625, 0.75, 0.625, 0.75, 0.625, 0.6761, 0.625, 0.6761, 0.625, 0.75, 0.625, 0.75, 0.625, 0.6761, 0.4865, 0.5, 0.625, 0.5, 0.625, 0.5, 0.4865, 0.5, 0.625, 0.6197, 0.625, 0.6303, 0.625, 0.6303, 0.625, 0.6197, 0.375, 0.75, 0.375, 0.5, 0.375, 0.5, 0.375, 0.75, 0.625, 0.75, 0.4865, 0.75, 0.4865, 0.75, 0.625, 0.75, 0.4006, 0.5, 0.4865, 0.5, 0.4865, 0.5, 0.4006, 0.5, 0.375, 0.5, 0.4006, 0.5, 0.4006, 0.5, 0.375, 0.5, 0.625, 0.5739, 0.625, 0.6197, 0.625, 0.6197, 0.625, 0.5739, 0.4865, 0.75, 0.4006, 0.75, 0.4006, 0.75, 0.4865, 0.75, 0.625, 0.6303, 0.625, 0.6761, 0.625, 0.6761, 0.625, 0.6303, 0.625, 0.5, 0.625, 0.5739, 0.625, 0.5739, 0.625, 0.5, 0.4006, 0.75, 0.375, 0.75, 0.375, 0.75, 0.4006, 0.75, 0.625, 0.6761, 0.625, 0.75, 0.625, 0.75, 0.625, 0.6761, 0.4865, 0.5, 0.625, 0.5, 0.625, 0.5, 0.4865, 0.5, 0.625, 0.6197, 0.625, 0.6303, 0.625, 0.6303, 0.625, 0.6197, 0.375, 0.75, 0.375, 0.5, 0.375, 0.5, 0.375, 0.75, 0.625, 0.75, 0.4865, 0.75, 0.4865, 0.75, 0.625, 0.75, 0.4006, 0.5, 0.4865, 0.5, 0.4865, 0.5, 0.4006, 0.5, 0.375, 0.5, 0.4006, 0.5, 0.4006, 0.5, 0.375, 0.5, 0.625, 0.5739, 0.625, 0.6197, 0.625, 0.6197, 0.625, 0.5739, 0.4865, 0.75, 0.4006, 0.75, 0.4006, 0.75, 0.4865, 0.75, 0.625, 0.6303, 0.625, 0.6761, 0.625, 0.6761, 0.625, 0.6303, 0.625, 0.5, 0.625, 0.5739, 0.625, 0.5739, 0.625, 0.5, 0.4006, 0.75, 0.375, 0.75, 0.375, 0.75, 0.4006, 0.75, 0.4006, 0.75, 0.375, 0.75, 0.375, 0.75, 0.4006, 0.75, 0.625, 0.6761, 0.625, 0.75, 0.625, 0.75, 0.625, 0.6761, 0.4865, 0.5, 0.625, 0.5, 0.625, 0.5, 0.4865, 0.5, 0.625, 0.6197, 0.625, 0.6303, 0.625, 0.6303, 0.625, 0.6197, 0.375, 0.75, 0.375, 0.5, 0.375, 0.5, 0.375, 0.75, 0.625, 0.75, 0.4865, 0.75, 0.4865, 0.75, 0.625, 0.75, 0.4006, 0.5, 0.4865, 0.5, 0.4865, 0.5, 0.4006, 0.5, 0.375, 0.5, 0.4006, 0.5, 0.4006, 0.5, 0.375, 0.5, 0.625, 0.5739, 0.625, 0.6197, 0.625, 0.6197, 0.625, 0.5739, 0.4865, 0.75, 0.4006, 0.75, 0.4006, 0.75, 0.4865, 0.75, 0.625, 0.6303, 0.625, 0.6761, 0.625, 0.6761, 0.625, 0.6303, 0.625, 0.5, 0.625, 0.5739, 0.625, 0.5739, 0.625, 0.5, 0.625, 0.5, 0.625, 0.5739, 0.625, 0.5739, 0.625, 0.5, 0.4006, 0.75, 0.375, 0.75, 0.375, 0.75, 0.4006, 0.75, 0.625, 0.6761, 0.625, 0.75, 0.625, 0.75, 0.625, 0.6761, 0.4865, 0.5, 0.625, 0.5, 0.625, 0.5, 0.4865, 0.5, 0.625, 0.6197, 0.625, 0.6303, 0.625, 0.6303, 0.625, 0.6197, 0.375, 0.75, 0.375, 0.5, 0.375, 0.5, 0.375, 0.75, 0.625, 0.75, 0.4865, 0.75, 0.4865, 0.75, 0.625, 0.75, 0.4006, 0.5, 0.4865, 0.5, 0.4865, 0.5, 0.4006, 0.5, 0.375, 0.5, 0.4006, 0.5, 0.4006, 0.5, 0.375, 0.5, 0.625, 0.5739, 0.625, 0.6197, 0.625, 0.6197, 0.625, 0.5739, 0.4865, 0.75, 0.4006, 0.75, 0.4006, 0.75, 0.4865, 0.75, 0.625, 0.6303, 0.625, 0.6761, 0.625, 0.6761, 0.625, 0.6303, 0.625, 0.5, 0.625, 0.5739, 0.625, 0.5739, 0.625, 0.5, 0.4006, 0.75, 0.375, 0.75, 0.375, 0.75, 0.4006, 0.75, 0.625, 0.6761, 0.625, 0.75, 0.625, 0.75, 0.625, 0.6761, 0.4865, 0.5, 0.625, 0.5, 0.625, 0.5, 0.4865, 0.5, 0.625, 0.6197, 0.625, 0.6303, 0.625, 0.6303, 0.625, 0.6197, 0.375, 0.75, 0.375, 0.5, 0.375, 0.5, 0.375, 0.75, 0.625, 0.75, 0.4865, 0.75, 0.4865, 0.75, 0.625, 0.75, 0.4006, 0.5, 0.4865, 0.5, 0.4865, 0.5, 0.4006, 0.5, 0.375, 0.5, 0.4006, 0.5, 0.4006, 0.5, 0.375, 0.5, 0.625, 0.5739, 0.625, 0.6197, 0.625, 0.6197, 0.625, 0.5739, 0.4865, 0.75, 0.4006, 0.75, 0.4006, 0.75, 0.4865, 0.75, 0.625, 0.6303, 0.625, 0.6761, 0.625, 0.6761, 0.625, 0.6303, 0.625, 0.6303, 0.625, 0.6761, 0.625, 0.6761, 0.625, 0.6303, 0.625, 0.5, 0.625, 0.5739, 0.625, 0.5739, 0.625, 0.5, 0.4006, 0.75, 0.375, 0.75, 0.375, 0.75, 0.4006, 0.75, 0.625, 0.6761, 0.625, 0.75, 0.625, 0.75, 0.625, 0.6761, 0.4865, 0.5, 0.625, 0.5, 0.625, 0.5, 0.4865, 0.5, 0.625, 0.6197, 0.625, 0.6303, 0.625, 0.6303, 0.625, 0.6197, 0.375, 0.75, 0.375, 0.5, 0.375, 0.5, 0.375, 0.75, 0.625, 0.75, 0.4865, 0.75, 0.4865, 0.75, 0.625, 0.75, 0.4006, 0.5, 0.4865, 0.5, 0.4865, 0.5, 0.4006, 0.5, 0.375, 0.5, 0.4006, 0.5, 0.4006, 0.5, 0.375, 0.5, 0.625, 0.5739, 0.625, 0.6197, 0.625, 0.6197, 0.625, 0.5739, 0.4865, 0.75, 0.4006, 0.75, 0.4006, 0.75, 0.4865, 0.75, 0.625, 0.6303, 0.625, 0.6761, 0.625, 0.6761, 0.625, 0.6303, 0.625, 0.5, 0.625, 0.5739, 0.625, 0.5739, 0.625, 0.5, 0.4006, 0.75, 0.375, 0.75, 0.375, 0.75, 0.4006, 0.75, 0.625, 0.6761, 0.625, 0.75, 0.625, 0.75, 0.625, 0.6761, 0.4865, 0.5, 0.625, 0.5, 0.625, 0.5, 0.4865, 0.5, 0.625, 0.6197, 0.625, 0.6303, 0.625, 0.6303, 0.625, 0.6197, 0.375, 0.75, 0.375, 0.5, 0.375, 0.5, 0.375, 0.75, 0.625, 0.75, 0.4865, 0.75, 0.4865, 0.75, 0.625, 0.75, 0.4006, 0.5, 0.4865, 0.5, 0.4865, 0.5, 0.4006, 0.5, 0.375, 0.5, 0.4006, 0.5, 0.4006, 0.5, 0.375, 0.5, 0.625, 0.5739, 0.625, 0.6197, 0.625, 0.6197, 0.625, 0.5739, 0.4865, 0.75, 0.4006, 0.75, 0.4006, 0.75, 0.4865, 0.75, 0.4865, 0.75, 0.4006, 0.75, 0.4006, 0.75, 0.4865, 0.75, 0.625, 0.6303, 0.625, 0.6761, 0.625, 0.6761, 0.625, 0.6303, 0.625, 0.5, 0.625, 0.5739, 0.625, 0.5739, 0.625, 0.5, 0.4006, 0.75, 0.375, 0.75, 0.375, 0.75, 0.4006, 0.75, 0.625, 0.6761, 0.625, 0.75, 0.625, 0.75, 0.625, 0.6761, 0.4865, 0.5, 0.625, 0.5, 0.625, 0.5, 0.4865, 0.5, 0.625, 0.6197, 0.625, 0.6303, 0.625, 0.6303, 0.625, 0.6197, 0.375, 0.75, 0.375, 0.5, 0.375, 0.5, 0.375, 0.75, 0.625, 0.75, 0.4865, 0.75, 0.4865, 0.75, 0.625, 0.75, 0.4006, 0.5, 0.4865, 0.5, 0.4865, 0.5, 0.4006, 0.5, 0.375, 0.5, 0.4006, 0.5, 0.4006, 0.5, 0.375, 0.5, 0.625, 0.5739, 0.625, 0.6197, 0.625, 0.6197, 0.625, 0.5739, 0.625, 0.6761, 0.625, 0.75, 0.625, 0.75, 0.625, 0.6761, 0.4865, 0.5, 0.625, 0.5, 0.625, 0.5, 0.4865, 0.5, 0.625, 0.6197, 0.625, 0.6303, 0.625, 0.6303, 0.625, 0.6197, 0.375, 0.75, 0.375, 0.5, 0.375, 0.5, 0.375, 0.75, 0.625, 0.75, 0.4865, 0.75, 0.4865, 0.75, 0.625, 0.75, 0.4006, 0.5, 0.4865, 0.5, 0.4865, 0.5, 0.4006, 0.5, 0.375, 0.5, 0.4006, 0.5, 0.4006, 0.5, 0.375, 0.5, 0.625, 0.5739, 0.625, 0.6197, 0.625, 0.6197, 0.625, 0.5739, 0.4865, 0.75, 0.4006, 0.75, 0.4006, 0.75, 0.4865, 0.75, 0.625, 0.6303, 0.625, 0.6761, 0.625, 0.6761, 0.625, 0.6303, 0.625, 0.5, 0.625, 0.5739, 0.625, 0.5739, 0.625, 0.5, 0.4006, 0.75, 0.375, 0.75, 0.375, 0.75, 0.4006, 0.75, 0.625, 0.6761, 0.625, 0.75, 0.625, 0.75, 0.625, 0.6761, 0.4865, 0.5, 0.625, 0.5, 0.625, 0.5, 0.4865, 0.5, 0.625, 0.6197, 0.625, 0.6303, 0.625, 0.6303, 0.625, 0.6197, 0.375, 0.75, 0.375, 0.5, 0.375, 0.5, 0.375, 0.75, 0.625, 0.75, 0.4865, 0.75, 0.4865, 0.75, 0.625, 0.75, 0.4006, 0.5, 0.4865, 0.5, 0.4865, 0.5, 0.4006, 0.5, 0.375, 0.5, 0.4006, 0.5, 0.4006, 0.5, 0.375, 0.5, 0.625, 0.5739, 0.625, 0.6197, 0.625, 0.6197, 0.625, 0.5739, 0.4865, 0.75, 0.4006, 0.75, 0.4006, 0.75, 0.4865, 0.75, 0.625, 0.6303, 0.625, 0.6761, 0.625, 0.6761, 0.625, 0.6303, 0.625, 0.5, 0.625, 0.5739, 0.625, 0.5739, 0.625, 0.5, 0.4006, 0.75, 0.375, 0.75, 0.375, 0.75, 0.4006, 0.75, 0.4006, 0.75, 0.375, 0.75, 0.375, 0.75, 0.4006, 0.75, 0.625, 0.6761, 0.625, 0.75, 0.625, 0.75, 0.625, 0.6761, 0.4865, 0.5, 0.625, 0.5, 0.625, 0.5, 0.4865, 0.5, 0.625, 0.6197, 0.625, 0.6303, 0.625, 0.6303, 0.625, 0.6197, 0.375, 0.75, 0.375, 0.5, 0.375, 0.5, 0.375, 0.75, 0.625, 0.75, 0.4865, 0.75, 0.4865, 0.75, 0.625, 0.75, 0.4006, 0.5, 0.4865, 0.5, 0.4865, 0.5, 0.4006, 0.5, 0.375, 0.5, 0.4006, 0.5, 0.4006, 0.5, 0.375, 0.5, 0.625, 0.5739, 0.625, 0.6197, 0.625, 0.6197, 0.625, 0.5739, 0.4865, 0.75, 0.4006, 0.75, 0.4006, 0.75, 0.4865, 0.75, 0.625, 0.6303, 0.625, 0.6761, 0.625, 0.6761, 0.625, 0.6303, 0.625, 0.5, 0.625, 0.5739, 0.625, 0.5739, 0.625, 0.5, 0.625, 0.5, 0.625, 0.5739, 0.625, 0.5739, 0.625, 0.5, 0.4006, 0.75, 0.375, 0.75, 0.375, 0.75, 0.4006, 0.75, 0.625, 0.6761, 0.625, 0.75, 0.625, 0.75, 0.625, 0.6761, 0.4865, 0.5, 0.625, 0.5, 0.625, 0.5, 0.4865, 0.5, 0.625, 0.6197, 0.625, 0.6303, 0.625, 0.6303, 0.625, 0.6197, 0.375, 0.75, 0.375, 0.5, 0.375, 0.5, 0.375, 0.75, 0.625, 0.75, 0.4865, 0.75, 0.4865, 0.75, 0.625, 0.75, 0.4006, 0.5, 0.4865, 0.5, 0.4865, 0.5, 0.4006, 0.5, 0.375, 0.5, 0.4006, 0.5, 0.4006, 0.5, 0.375, 0.5, 0.625, 0.5739, 0.625, 0.6197, 0.625, 0.6197, 0.625, 0.5739, 0.4865, 0.75, 0.4006, 0.75, 0.4006, 0.75, 0.4865, 0.75, 0.625, 0.6303, 0.625, 0.6761, 0.625, 0.6761, 0.625, 0.6303, 0.625, 0.5, 0.625, 0.5739, 0.625, 0.5739, 0.625, 0.5, 0.4006, 0.75, 0.375, 0.75, 0.375, 0.75, 0.4006, 0.75, 0.625, 0.6761, 0.625, 0.75, 0.625, 0.75, 0.625, 0.6761, 0.4865, 0.5, 0.625, 0.5, 0.625, 0.5, 0.4865, 0.5, 0.625, 0.6197, 0.625, 0.6303, 0.625, 0.6303, 0.625, 0.6197, 0.375, 0.75, 0.375, 0.5, 0.375, 0.5, 0.375, 0.75, 0.625, 0.75, 0.4865, 0.75, 0.4865, 0.75, 0.625, 0.75, 0.4006, 0.5, 0.4865, 0.5, 0.4865, 0.5, 0.4006, 0.5, 0.375, 0.5, 0.4006, 0.5, 0.4006, 0.5, 0.375, 0.5, 0.625, 0.5739, 0.625, 0.6197, 0.625, 0.6197, 0.625, 0.5739, 0.4865, 0.75, 0.4006, 0.75, 0.4006, 0.75, 0.4865, 0.75, 0.625, 0.6303, 0.625, 0.6761, 0.625, 0.6761, 0.625, 0.6303, 0.625, 0.6303, 0.625, 0.6761, 0.625, 0.6761, 0.625, 0.6303, 0.625, 0.5, 0.625, 0.5739, 0.625, 0.5739, 0.625, 0.5, 0.4006, 0.75, 0.375, 0.75, 0.375, 0.75, 0.4006, 0.75, 0.625, 0.6761, 0.625, 0.75, 0.625, 0.75, 0.625, 0.6761, 0.4865, 0.5, 0.625, 0.5, 0.625, 0.5, 0.4865, 0.5, 0.625, 0.6197, 0.625, 0.6303, 0.625, 0.6303, 0.625, 0.6197, 0.375, 0.75, 0.375, 0.5, 0.375, 0.5, 0.375, 0.75, 0.625, 0.75, 0.4865, 0.75, 0.4865, 0.75, 0.625, 0.75, 0.4006, 0.5, 0.4865, 0.5, 0.4865, 0.5, 0.4006, 0.5, 0.375, 0.5, 0.4006, 0.5, 0.4006, 0.5, 0.375, 0.5, 0.625, 0.5739, 0.625, 0.6197, 0.625, 0.6197, 0.625, 0.5739, 0.4865, 0.75, 0.4006, 0.75, 0.4006, 0.75, 0.4865, 0.75, 0.625, 0.6303, 0.625, 0.6761, 0.625, 0.6761, 0.625, 0.6303, 0.625, 0.5, 0.625, 0.5739, 0.625, 0.5739, 0.625, 0.5, 0.4006, 0.75, 0.375, 0.75, 0.375, 0.75, 0.4006, 0.75, 0.625, 0.6761, 0.625, 0.75, 0.625, 0.75, 0.625, 0.6761, 0.4865, 0.5, 0.625, 0.5, 0.625, 0.5, 0.4865, 0.5, 0.625, 0.6197, 0.625, 0.6303, 0.625, 0.6303, 0.625, 0.6197, 0.375, 0.75, 0.375, 0.5, 0.375, 0.5, 0.375, 0.75, 0.625, 0.75, 0.4865, 0.75, 0.4865, 0.75, 0.625, 0.75, 0.4006, 0.5, 0.4865, 0.5, 0.4865, 0.5, 0.4006, 0.5, 0.375, 0.5, 0.4006, 0.5, 0.4006, 0.5, 0.375, 0.5, 0.625, 0.5739, 0.625, 0.6197, 0.625, 0.6197, 0.625, 0.5739, 0.4865, 0.75, 0.4006, 0.75, 0.4006, 0.75, 0.4865, 0.75, 0.4865, 0.75, 0.4006, 0.75, 0.4006, 0.75, 0.4865, 0.75, 0.625, 0.6303, 0.625, 0.6761, 0.625, 0.6761, 0.625, 0.6303, 0.625, 0.5, 0.625, 0.5739, 0.625, 0.5739, 0.625, 0.5, 0.4006, 0.75, 0.375, 0.75, 0.375, 0.75, 0.4006, 0.75, 0.625, 0.6761, 0.625, 0.75, 0.625, 0.75, 0.625, 0.6761, 0.4865, 0.5, 0.625, 0.5, 0.625, 0.5, 0.4865, 0.5, 0.625, 0.6197, 0.625, 0.6303, 0.625, 0.6303, 0.625, 0.6197, 0.375, 0.75, 0.375, 0.5, 0.375, 0.5, 0.375, 0.75, 0.625, 0.75, 0.4865, 0.75, 0.4865, 0.75, 0.625, 0.75, 0.4006, 0.5, 0.4865, 0.5, 0.4865, 0.5, 0.4006, 0.5, 0.375, 0.5, 0.4006, 0.5, 0.4006, 0.5, 0.375, 0.5, 0.625, 0.5739, 0.625, 0.6197, 0.625, 0.6197, 0.625, 0.5739, 0.625, 0.5739, 0.625, 0.6197, 0.625, 0.6197, 0.625, 0.5739, 0.4865, 0.75, 0.4006, 0.75, 0.4006, 0.75, 0.4865, 0.75, 0.625, 0.6303, 0.625, 0.6761, 0.625, 0.6761, 0.625, 0.6303, 0.625, 0.5, 0.625, 0.5739, 0.625, 0.5739, 0.625, 0.5, 0.4006, 0.75, 0.375, 0.75, 0.375, 0.75, 0.4006, 0.75, 0.625, 0.6761, 0.625, 0.75, 0.625, 0.75, 0.625, 0.6761, 0.4865, 0.5, 0.625, 0.5, 0.625, 0.5, 0.4865, 0.5, 0.625, 0.6197, 0.625, 0.6303, 0.625, 0.6303, 0.625, 0.6197, 0.375, 0.75, 0.375, 0.5, 0.375, 0.5, 0.375, 0.75, 0.625, 0.75, 0.4865, 0.75, 0.4865, 0.75, 0.625, 0.75, 0.4006, 0.5, 0.4865, 0.5, 0.4865, 0.5, 0.4006, 0.5, 0.375, 0.5, 0.4006, 0.5, 0.4006, 0.5, 0.375, 0.5, 0.375, 0.5, 0.4006, 0.5, 0.4006, 0.5, 0.375, 0.5, 0.625, 0.5739, 0.625, 0.6197, 0.625, 0.6197, 0.625, 0.5739, 0.4865, 0.75, 0.4006, 0.75, 0.4006, 0.75, 0.4865, 0.75, 0.625, 0.6303, 0.625, 0.6761, 0.625, 0.6761, 0.625, 0.6303, 0.625, 0.5, 0.625, 0.5739, 0.625, 0.5739, 0.625, 0.5, 0.4006, 0.75, 0.375, 0.75, 0.375, 0.75, 0.4006, 0.75, 0.625, 0.6761, 0.625, 0.75, 0.625, 0.75, 0.625, 0.6761, 0.4865, 0.5, 0.625, 0.5, 0.625, 0.5, 0.4865, 0.5, 0.625, 0.6197, 0.625, 0.6303, 0.625, 0.6303, 0.625, 0.6197, 0.375, 0.75, 0.375, 0.5, 0.375, 0.5, 0.375, 0.75, 0.625, 0.75, 0.4865, 0.75, 0.4865, 0.75, 0.625, 0.75, 0.4006, 0.5, 0.4865, 0.5, 0.4865, 0.5, 0.4006, 0.5, 0.4006, 0.5, 0.4865, 0.5, 0.4865, 0.5, 0.4006, 0.5, 0.375, 0.5, 0.4006, 0.5, 0.4006, 0.5, 0.375, 0.5, 0.625, 0.5739, 0.625, 0.6197, 0.625, 0.6197, 0.625, 0.5739, 0.4865, 0.75, 0.4006, 0.75, 0.4006, 0.75, 0.4865, 0.75, 0.625, 0.6303, 0.625, 0.6761, 0.625, 0.6761, 0.625, 0.6303, 0.625, 0.5, 0.625, 0.5739, 0.625, 0.5739, 0.625, 0.5, 0.4006, 0.75, 0.375, 0.75, 0.375, 0.75, 0.4006, 0.75, 0.625, 0.6761, 0.625, 0.75, 0.625, 0.75, 0.625, 0.6761, 0.4865, 0.5, 0.625, 0.5, 0.625, 0.5, 0.4865, 0.5, 0.625, 0.6197, 0.625, 0.6303, 0.625, 0.6303, 0.625, 0.6197, 0.375, 0.75, 0.375, 0.5, 0.375, 0.5, 0.375, 0.75, 0.625, 0.75, 0.4865, 0.75, 0.4865, 0.75, 0.625, 0.75, 0.4006, 0.5, 0.4865, 0.5, 0.4865, 0.5, 0.4006, 0.5, 0.375, 0.5, 0.4006, 0.5, 0.4006, 0.5, 0.375, 0.5, 0.625, 0.5739, 0.625, 0.6197, 0.625, 0.6197, 0.625, 0.5739, 0.4865, 0.75, 0.4006, 0.75, 0.4006, 0.75, 0.4865, 0.75, 0.625, 0.6303, 0.625, 0.6761, 0.625, 0.6761, 0.625, 0.6303, 0.625, 0.5, 0.625, 0.5739, 0.625, 0.5739, 0.625, 0.5, 0.4006, 0.75, 0.375, 0.75, 0.375, 0.75, 0.4006, 0.75, 0.625, 0.6761, 0.625, 0.75, 0.625, 0.75, 0.625, 0.6761, 0.4865, 0.5, 0.625, 0.5, 0.625, 0.5, 0.4865, 0.5, 0.625, 0.6197, 0.625, 0.6303, 0.625, 0.6303, 0.625, 0.6197, 0.375, 0.75, 0.375, 0.5, 0.375, 0.5, 0.375, 0.75, 0.625, 0.75, 0.4865, 0.75, 0.4865, 0.75, 0.625, 0.75])
me_cube_002.update()
me_plane_001 = bpy.data.meshes.new('Plane.001')
me_plane_001.from_pydata([(-135.6, -24.71, 20.83), (24.93, -24.93, 0.0), (-135.6, 24.71, 16.14), (24.93, 24.93, 0.0), (-64.78, -24.93, 10.33), (-64.78, 24.93, 10.33), (-182.6, -24.71, 20.83), (-182.6, 24.71, 16.14)], [], [(4, 1, 3, 5), (0, 4, 5, 2), (0, 2, 7, 6)])
_uv = me_plane_001.uv_layers.new(name='UVMap')
_uv.uv.foreach_set('vector', [0.4412, 0.0, 1.0, 0.0, 1.0, 1.0, 0.4412, 1.0, 0.0, 0.0, 0.4412, 0.0, 0.4412, 1.0, 0.0, 1.0, 0.0, 0.0, 0.0, 1.0, 0.0, 1.0, 0.0, 0.0])
me_plane_001.update()

# ---- objects
ob_tunnel_col = bpy.data.objects.new('tunnel-col', me_cube_001)
ob_floor_col = bpy.data.objects.new('floor-col', me_plane)
ob_tunnel_col_001 = bpy.data.objects.new('tunnel-col.001', me_cube_002)
ob_secondfloor_col = bpy.data.objects.new('SecondFloor-col', me_plane_001)

# ---- transforms, parenting, visibility, modifiers, constraints
ob_tunnel_col.location = (-105.4, -1e-06, 8.338)
ob_tunnel_col.rotation_euler = (0.0, 0.008727, 0.0)
_m = ob_tunnel_col.modifiers.new('Solidify', 'SOLIDIFY')
_m.thickness = 1.0
_m.offset = 0.0
ob_floor_col.location = (0.0, 0.0, 0.534)
ob_tunnel_col_001.location = (123.9, -1e-06, 8.412)
ob_tunnel_col_001.rotation_euler = (0.0, -0.01309, 0.0)
_m = ob_tunnel_col_001.modifiers.new('Solidify', 'SOLIDIFY')
_m.thickness = 1.0
_m.offset = 0.0
ob_secondfloor_col.location = (155.8, 14.18, 20.08)
ob_secondfloor_col.rotation_euler = (0.09471, -0.0, 0.0)
_m = ob_secondfloor_col.modifiers.new('Solidify', 'SOLIDIFY')
_m.thickness = 1.0
_m.offset = 0.0

# ---- collection membership
col_collection.objects.link(ob_tunnel_col)
col_collection.objects.link(ob_floor_col)
col_collection.objects.link(ob_tunnel_col_001)
col_collection.objects.link(ob_secondfloor_col)

# ---- scene / render settings (as saved in the file)
scene.frame_start = 1; scene.frame_end = 250; scene.frame_set(1)
scene.render.engine = 'BLENDER_EEVEE_NEXT'
bpy.context.view_layer.update()

# ---- added for rendering (the .blend has no active camera and no usable light): camera, sun
cam_auto = bpy.data.cameras.new('AutoCamera')
cam_auto.lens = 50.0
cam_auto.sensor_width = 36.0
cam_auto.clip_end = 7293.49
ob_auto_camera = bpy.data.objects.new('AutoCamera', cam_auto)
scene.collection.objects.link(ob_auto_camera)
ob_auto_camera.location = (487.533, -498.283, 354.173)
ob_auto_camera.rotation_euler = (1.09748, -7.21219e-08, 0.694738)
scene.camera = ob_auto_camera
light_auto_sun = bpy.data.lights.new('AutoSun', 'SUN')
light_auto_sun.energy = 3.0
light_auto_sun.angle = 0.0523599
ob_auto_sun = bpy.data.objects.new('AutoSun', light_auto_sun)
scene.collection.objects.link(ob_auto_sun)
ob_auto_sun.rotation_euler = (0.872665, 0.174533, 0.523599)
bpy.context.view_layer.update()
